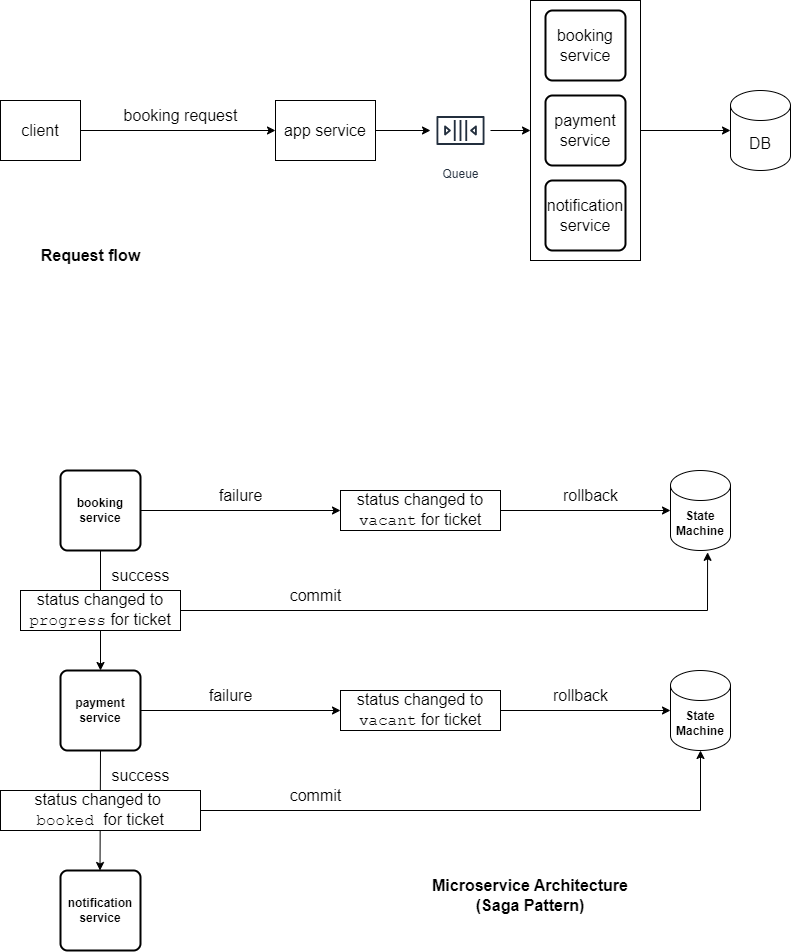

The diagram above was exported from draw.io. Its source (the exported page's mxGraphModel, read from the mxfile embedded in the PNG):
<mxGraphModel dx="1800" dy="971" grid="1" gridSize="10" guides="1" tooltips="1" connect="1" arrows="1" fold="1" page="1" pageScale="1" pageWidth="850" pageHeight="1100" math="0" shadow="0">
  <root>
    <mxCell id="0" />
    <mxCell id="1" parent="0" />
    <mxCell id="T8ck8oZE9EkWIDbAl_C5-1" value="booking service" style="rounded=1;whiteSpace=wrap;html=1;absoluteArcSize=1;arcSize=14;strokeWidth=2;fontStyle=1" vertex="1" parent="1">
      <mxGeometry x="100" y="480" width="80" height="80" as="geometry" />
    </mxCell>
    <mxCell id="T8ck8oZE9EkWIDbAl_C5-2" value="payment service" style="rounded=1;whiteSpace=wrap;html=1;absoluteArcSize=1;arcSize=14;strokeWidth=2;fontStyle=1" vertex="1" parent="1">
      <mxGeometry x="100" y="680" width="80" height="80" as="geometry" />
    </mxCell>
    <mxCell id="T8ck8oZE9EkWIDbAl_C5-3" value="notification service" style="rounded=1;whiteSpace=wrap;html=1;absoluteArcSize=1;arcSize=14;strokeWidth=2;fontStyle=1" vertex="1" parent="1">
      <mxGeometry x="100" y="880" width="80" height="80" as="geometry" />
    </mxCell>
    <mxCell id="T8ck8oZE9EkWIDbAl_C5-14" value="" style="endArrow=classic;html=1;rounded=0;exitX=0.5;exitY=1;exitDx=0;exitDy=0;" edge="1" parent="1" source="T8ck8oZE9EkWIDbAl_C5-2">
      <mxGeometry width="50" height="50" relative="1" as="geometry">
        <mxPoint x="140" y="770" as="sourcePoint" />
        <mxPoint x="139.5" y="880" as="targetPoint" />
      </mxGeometry>
    </mxCell>
    <mxCell id="T8ck8oZE9EkWIDbAl_C5-12" value="status changed to&amp;nbsp;&lt;div&gt;&lt;font face=&quot;Courier New&quot;&gt;booked&amp;nbsp;&lt;/font&gt;&lt;span style=&quot;background-color: initial;&quot;&gt;for ticket&lt;/span&gt;&lt;/div&gt;" style="rounded=0;whiteSpace=wrap;html=1;fontSize=16;" vertex="1" parent="1">
      <mxGeometry x="40" y="800" width="200" height="40" as="geometry" />
    </mxCell>
    <mxCell id="T8ck8oZE9EkWIDbAl_C5-16" value="" style="endArrow=classic;html=1;rounded=0;exitX=0.5;exitY=1;exitDx=0;exitDy=0;entryX=0.5;entryY=0;entryDx=0;entryDy=0;" edge="1" parent="1" source="T8ck8oZE9EkWIDbAl_C5-1" target="T8ck8oZE9EkWIDbAl_C5-2">
      <mxGeometry width="50" height="50" relative="1" as="geometry">
        <mxPoint x="340" y="760" as="sourcePoint" />
        <mxPoint x="390" y="710" as="targetPoint" />
      </mxGeometry>
    </mxCell>
    <mxCell id="T8ck8oZE9EkWIDbAl_C5-11" value="status changed to &lt;font face=&quot;Courier New&quot;&gt;progress&lt;/font&gt; for ticket" style="rounded=0;whiteSpace=wrap;html=1;fontSize=16;" vertex="1" parent="1">
      <mxGeometry x="60" y="600" width="160" height="40" as="geometry" />
    </mxCell>
    <mxCell id="T8ck8oZE9EkWIDbAl_C5-17" value="status changed to &lt;font face=&quot;Courier New&quot;&gt;vacant&lt;/font&gt; for ticket" style="rounded=0;whiteSpace=wrap;html=1;fontSize=16;" vertex="1" parent="1">
      <mxGeometry x="380" y="500" width="160" height="40" as="geometry" />
    </mxCell>
    <mxCell id="T8ck8oZE9EkWIDbAl_C5-18" value="" style="endArrow=classic;html=1;rounded=0;exitX=1;exitY=0.5;exitDx=0;exitDy=0;entryX=0;entryY=0.5;entryDx=0;entryDy=0;" edge="1" parent="1" source="T8ck8oZE9EkWIDbAl_C5-1" target="T8ck8oZE9EkWIDbAl_C5-17">
      <mxGeometry width="50" height="50" relative="1" as="geometry">
        <mxPoint x="340" y="760" as="sourcePoint" />
        <mxPoint x="390" y="710" as="targetPoint" />
      </mxGeometry>
    </mxCell>
    <mxCell id="T8ck8oZE9EkWIDbAl_C5-21" value="&lt;b&gt;State Machine&lt;/b&gt;" style="shape=cylinder3;whiteSpace=wrap;html=1;boundedLbl=1;backgroundOutline=1;size=15;" vertex="1" parent="1">
      <mxGeometry x="710" y="480" width="60" height="80" as="geometry" />
    </mxCell>
    <mxCell id="T8ck8oZE9EkWIDbAl_C5-23" value="" style="endArrow=classic;html=1;rounded=0;entryX=0;entryY=0.5;entryDx=0;entryDy=0;entryPerimeter=0;exitX=1;exitY=0.5;exitDx=0;exitDy=0;" edge="1" parent="1" source="T8ck8oZE9EkWIDbAl_C5-17" target="T8ck8oZE9EkWIDbAl_C5-21">
      <mxGeometry width="50" height="50" relative="1" as="geometry">
        <mxPoint x="340" y="760" as="sourcePoint" />
        <mxPoint x="390" y="710" as="targetPoint" />
      </mxGeometry>
    </mxCell>
    <mxCell id="T8ck8oZE9EkWIDbAl_C5-28" value="Microservice Architecture&lt;div style=&quot;font-size: 16px;&quot;&gt;(Saga Pattern)&lt;/div&gt;" style="text;html=1;align=center;verticalAlign=middle;whiteSpace=wrap;rounded=0;fontStyle=1;fontSize=16;" vertex="1" parent="1">
      <mxGeometry x="460" y="890" width="220" height="30" as="geometry" />
    </mxCell>
    <mxCell id="T8ck8oZE9EkWIDbAl_C5-29" value="failure" style="text;html=1;align=center;verticalAlign=middle;resizable=0;points=[];autosize=1;strokeColor=none;fillColor=none;fontSize=16;" vertex="1" parent="1">
      <mxGeometry x="245" y="490" width="70" height="30" as="geometry" />
    </mxCell>
    <mxCell id="T8ck8oZE9EkWIDbAl_C5-31" value="status changed to &lt;font face=&quot;Courier New&quot;&gt;vacant&lt;/font&gt; for ticket" style="rounded=0;whiteSpace=wrap;html=1;fontSize=16;" vertex="1" parent="1">
      <mxGeometry x="380" y="700" width="160" height="40" as="geometry" />
    </mxCell>
    <mxCell id="T8ck8oZE9EkWIDbAl_C5-32" value="" style="endArrow=classic;html=1;rounded=0;exitX=1;exitY=0.5;exitDx=0;exitDy=0;entryX=0.618;entryY=1.023;entryDx=0;entryDy=0;entryPerimeter=0;" edge="1" parent="1" source="T8ck8oZE9EkWIDbAl_C5-11" target="T8ck8oZE9EkWIDbAl_C5-21">
      <mxGeometry width="50" height="50" relative="1" as="geometry">
        <mxPoint x="400" y="790" as="sourcePoint" />
        <mxPoint x="450" y="740" as="targetPoint" />
        <Array as="points">
          <mxPoint x="747" y="620" />
        </Array>
      </mxGeometry>
    </mxCell>
    <mxCell id="T8ck8oZE9EkWIDbAl_C5-33" value="commit" style="text;html=1;align=center;verticalAlign=middle;resizable=0;points=[];autosize=1;strokeColor=none;fillColor=none;fontSize=16;" vertex="1" parent="1">
      <mxGeometry x="315" y="590" width="80" height="30" as="geometry" />
    </mxCell>
    <mxCell id="T8ck8oZE9EkWIDbAl_C5-34" value="" style="endArrow=classic;html=1;rounded=0;exitX=1;exitY=0.5;exitDx=0;exitDy=0;entryX=0;entryY=0.5;entryDx=0;entryDy=0;" edge="1" parent="1" source="T8ck8oZE9EkWIDbAl_C5-2" target="T8ck8oZE9EkWIDbAl_C5-31">
      <mxGeometry width="50" height="50" relative="1" as="geometry">
        <mxPoint x="400" y="790" as="sourcePoint" />
        <mxPoint x="450" y="740" as="targetPoint" />
      </mxGeometry>
    </mxCell>
    <mxCell id="T8ck8oZE9EkWIDbAl_C5-35" value="&lt;b&gt;State Machine&lt;/b&gt;" style="shape=cylinder3;whiteSpace=wrap;html=1;boundedLbl=1;backgroundOutline=1;size=15;" vertex="1" parent="1">
      <mxGeometry x="710" y="680" width="60" height="80" as="geometry" />
    </mxCell>
    <mxCell id="T8ck8oZE9EkWIDbAl_C5-36" value="" style="endArrow=classic;html=1;rounded=0;entryX=0;entryY=0.5;entryDx=0;entryDy=0;entryPerimeter=0;exitX=1;exitY=0.5;exitDx=0;exitDy=0;" edge="1" parent="1" source="T8ck8oZE9EkWIDbAl_C5-31" target="T8ck8oZE9EkWIDbAl_C5-35">
      <mxGeometry width="50" height="50" relative="1" as="geometry">
        <mxPoint x="400" y="790" as="sourcePoint" />
        <mxPoint x="450" y="740" as="targetPoint" />
      </mxGeometry>
    </mxCell>
    <mxCell id="T8ck8oZE9EkWIDbAl_C5-37" value="failure" style="text;html=1;align=center;verticalAlign=middle;resizable=0;points=[];autosize=1;strokeColor=none;fillColor=none;fontSize=16;" vertex="1" parent="1">
      <mxGeometry x="235" y="690" width="70" height="30" as="geometry" />
    </mxCell>
    <mxCell id="T8ck8oZE9EkWIDbAl_C5-38" value="" style="endArrow=classic;html=1;rounded=0;exitX=1;exitY=0.5;exitDx=0;exitDy=0;entryX=0.5;entryY=1;entryDx=0;entryDy=0;entryPerimeter=0;" edge="1" parent="1" source="T8ck8oZE9EkWIDbAl_C5-12" target="T8ck8oZE9EkWIDbAl_C5-35">
      <mxGeometry width="50" height="50" relative="1" as="geometry">
        <mxPoint x="400" y="790" as="sourcePoint" />
        <mxPoint x="450" y="740" as="targetPoint" />
        <Array as="points">
          <mxPoint x="740" y="820" />
        </Array>
      </mxGeometry>
    </mxCell>
    <mxCell id="T8ck8oZE9EkWIDbAl_C5-39" value="commit" style="text;html=1;align=center;verticalAlign=middle;resizable=0;points=[];autosize=1;strokeColor=none;fillColor=none;fontSize=16;" vertex="1" parent="1">
      <mxGeometry x="315" y="790" width="80" height="30" as="geometry" />
    </mxCell>
    <mxCell id="T8ck8oZE9EkWIDbAl_C5-40" value="rollback" style="text;html=1;align=center;verticalAlign=middle;resizable=0;points=[];autosize=1;strokeColor=none;fillColor=none;fontSize=16;" vertex="1" parent="1">
      <mxGeometry x="590" y="490" width="80" height="30" as="geometry" />
    </mxCell>
    <mxCell id="T8ck8oZE9EkWIDbAl_C5-41" value="rollback" style="text;html=1;align=center;verticalAlign=middle;resizable=0;points=[];autosize=1;strokeColor=none;fillColor=none;fontSize=16;" vertex="1" parent="1">
      <mxGeometry x="580" y="690" width="80" height="30" as="geometry" />
    </mxCell>
    <mxCell id="T8ck8oZE9EkWIDbAl_C5-42" value="success" style="text;html=1;align=center;verticalAlign=middle;resizable=0;points=[];autosize=1;strokeColor=none;fillColor=none;fontSize=16;" vertex="1" parent="1">
      <mxGeometry x="140" y="570" width="80" height="30" as="geometry" />
    </mxCell>
    <mxCell id="T8ck8oZE9EkWIDbAl_C5-43" value="success" style="text;html=1;align=center;verticalAlign=middle;resizable=0;points=[];autosize=1;strokeColor=none;fillColor=none;fontSize=16;" vertex="1" parent="1">
      <mxGeometry x="140" y="770" width="80" height="30" as="geometry" />
    </mxCell>
    <mxCell id="T8ck8oZE9EkWIDbAl_C5-44" value="client" style="rounded=0;whiteSpace=wrap;html=1;fontSize=16;fontStyle=0" vertex="1" parent="1">
      <mxGeometry x="40" y="110" width="80" height="60" as="geometry" />
    </mxCell>
    <mxCell id="T8ck8oZE9EkWIDbAl_C5-45" value="&lt;span style=&quot;font-weight: normal;&quot;&gt;&lt;font style=&quot;font-size: 16px;&quot;&gt;app service&lt;/font&gt;&lt;/span&gt;" style="rounded=0;whiteSpace=wrap;html=1;fontStyle=1" vertex="1" parent="1">
      <mxGeometry x="315" y="110" width="100" height="60" as="geometry" />
    </mxCell>
    <mxCell id="T8ck8oZE9EkWIDbAl_C5-48" value="Queue" style="sketch=0;outlineConnect=0;fontColor=#232F3E;gradientColor=none;strokeColor=#232F3E;fillColor=#ffffff;dashed=0;verticalLabelPosition=bottom;verticalAlign=top;align=center;html=1;fontSize=12;fontStyle=0;aspect=fixed;shape=mxgraph.aws4.resourceIcon;resIcon=mxgraph.aws4.queue;" vertex="1" parent="1">
      <mxGeometry x="470" y="110" width="60" height="60" as="geometry" />
    </mxCell>
    <mxCell id="T8ck8oZE9EkWIDbAl_C5-51" value="" style="endArrow=classic;html=1;rounded=0;exitX=1;exitY=0.5;exitDx=0;exitDy=0;" edge="1" parent="1" source="T8ck8oZE9EkWIDbAl_C5-45" target="T8ck8oZE9EkWIDbAl_C5-48">
      <mxGeometry width="50" height="50" relative="1" as="geometry">
        <mxPoint x="560" y="330" as="sourcePoint" />
        <mxPoint x="610" y="280" as="targetPoint" />
      </mxGeometry>
    </mxCell>
    <mxCell id="T8ck8oZE9EkWIDbAl_C5-49" value="" style="rounded=0;whiteSpace=wrap;html=1;" vertex="1" parent="1">
      <mxGeometry x="570" y="10" width="110" height="260" as="geometry" />
    </mxCell>
    <mxCell id="T8ck8oZE9EkWIDbAl_C5-50" value="" style="endArrow=classic;html=1;rounded=0;exitX=1;exitY=0.5;exitDx=0;exitDy=0;entryX=0;entryY=0.5;entryDx=0;entryDy=0;" edge="1" parent="1" source="T8ck8oZE9EkWIDbAl_C5-44" target="T8ck8oZE9EkWIDbAl_C5-45">
      <mxGeometry width="50" height="50" relative="1" as="geometry">
        <mxPoint x="560" y="330" as="sourcePoint" />
        <mxPoint x="610" y="280" as="targetPoint" />
      </mxGeometry>
    </mxCell>
    <mxCell id="T8ck8oZE9EkWIDbAl_C5-53" value="" style="endArrow=classic;html=1;rounded=0;entryX=0;entryY=0.5;entryDx=0;entryDy=0;" edge="1" parent="1" source="T8ck8oZE9EkWIDbAl_C5-48" target="T8ck8oZE9EkWIDbAl_C5-49">
      <mxGeometry width="50" height="50" relative="1" as="geometry">
        <mxPoint x="420" y="290" as="sourcePoint" />
        <mxPoint x="610" y="280" as="targetPoint" />
      </mxGeometry>
    </mxCell>
    <mxCell id="T8ck8oZE9EkWIDbAl_C5-56" value="notification service" style="rounded=1;whiteSpace=wrap;html=1;absoluteArcSize=1;arcSize=14;strokeWidth=2;fontSize=16;" vertex="1" parent="1">
      <mxGeometry x="585" y="190" width="80" height="70" as="geometry" />
    </mxCell>
    <mxCell id="T8ck8oZE9EkWIDbAl_C5-57" value="DB" style="shape=cylinder3;whiteSpace=wrap;html=1;boundedLbl=1;backgroundOutline=1;size=15;fontSize=16;" vertex="1" parent="1">
      <mxGeometry x="770" y="100" width="60" height="80" as="geometry" />
    </mxCell>
    <mxCell id="T8ck8oZE9EkWIDbAl_C5-58" value="" style="endArrow=classic;html=1;rounded=0;entryX=0;entryY=0.5;entryDx=0;entryDy=0;entryPerimeter=0;exitX=1;exitY=0.5;exitDx=0;exitDy=0;" edge="1" parent="1" source="T8ck8oZE9EkWIDbAl_C5-49" target="T8ck8oZE9EkWIDbAl_C5-57">
      <mxGeometry width="50" height="50" relative="1" as="geometry">
        <mxPoint x="560" y="330" as="sourcePoint" />
        <mxPoint x="610" y="280" as="targetPoint" />
      </mxGeometry>
    </mxCell>
    <mxCell id="T8ck8oZE9EkWIDbAl_C5-60" value="payment service" style="rounded=1;whiteSpace=wrap;html=1;absoluteArcSize=1;arcSize=14;strokeWidth=2;fontSize=16;" vertex="1" parent="1">
      <mxGeometry x="585" y="105" width="80" height="70" as="geometry" />
    </mxCell>
    <mxCell id="T8ck8oZE9EkWIDbAl_C5-61" value="booking service" style="rounded=1;whiteSpace=wrap;html=1;absoluteArcSize=1;arcSize=14;strokeWidth=2;fontSize=16;" vertex="1" parent="1">
      <mxGeometry x="585" y="20" width="80" height="70" as="geometry" />
    </mxCell>
    <mxCell id="T8ck8oZE9EkWIDbAl_C5-62" value="booking request" style="text;html=1;align=center;verticalAlign=middle;resizable=0;points=[];autosize=1;strokeColor=none;fillColor=none;fontSize=16;" vertex="1" parent="1">
      <mxGeometry x="150" y="110" width="140" height="30" as="geometry" />
    </mxCell>
    <mxCell id="T8ck8oZE9EkWIDbAl_C5-63" value="Request flow" style="text;html=1;align=center;verticalAlign=middle;resizable=0;points=[];autosize=1;strokeColor=none;fillColor=none;fontStyle=1;fontSize=16;" vertex="1" parent="1">
      <mxGeometry x="70" y="250" width="120" height="30" as="geometry" />
    </mxCell>
  </root>
</mxGraphModel>